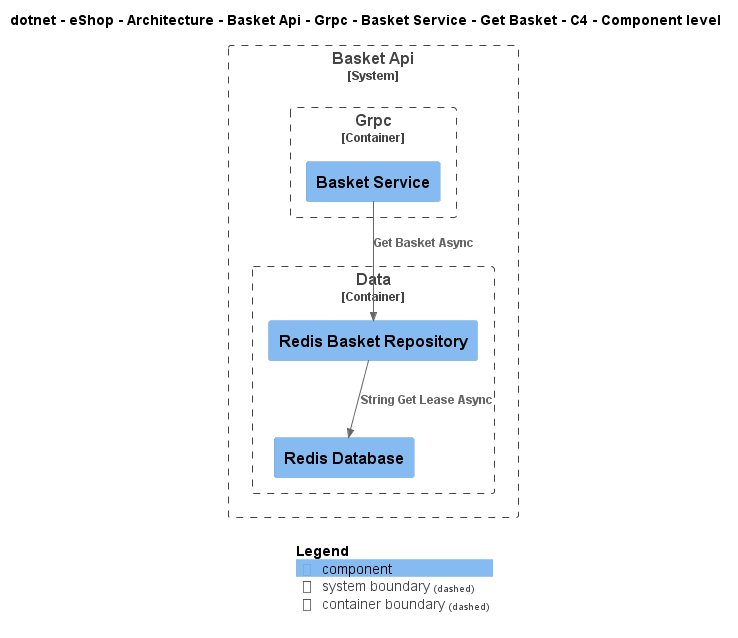

The diagram above was rendered by PlantUML. Its source (embedded in the PNG):
@startuml
!include ..\..\..\..\..\..\..\..\..\..\..\.c4s\C4_Component.puml

AddElementTag("c4interflow:lifecycle:new", $bgColor=green, $fontColor=#ffffff, $borderColor=green, $shadowing="False")
AddElementTag("c4interflow:lifecycle:changed", $bgColor=orange, $fontColor=#ffffff, $borderColor=orange, $shadowing="False")
AddElementTag("c4interflow:lifecycle:removed", $bgColor=red, $fontColor=#ffffff, $borderColor=red, $shadowing="False")

AddRelTag("c4interflow:lifecycle:new", $textColor=green, $lineColor=green)
AddRelTag("c4interflow:lifecycle:changed", $textColor=orange, $lineColor=orange)
AddRelTag("c4interflow:lifecycle:removed", $textColor=red, $lineColor=red)

SHOW_PERSON_PORTRAIT()
LAYOUT_TOP_DOWN()

skinparam linetype polyline

title dotnet - eShop - Architecture - Basket Api - Grpc - Basket Service - Get Basket - C4 - Component level


System_Boundary(dotnet.eShop.Architecture.SoftwareSystems.BasketApi, "Basket Api") {
    
Container_Boundary(dotnet.eShop.Architecture.SoftwareSystems.BasketApi.Containers.Grpc, "Grpc") {
    Component(dotnet.eShop.Architecture.SoftwareSystems.BasketApi.Containers.Grpc.Components.BasketService, "Basket Service", "", "")
}
    
Container_Boundary(dotnet.eShop.Architecture.SoftwareSystems.BasketApi.Containers.Data, "Data") {
    Component(dotnet.eShop.Architecture.SoftwareSystems.BasketApi.Containers.Data.Components.RedisBasketRepository, "Redis Basket Repository", "", "")
    Component(dotnet.eShop.Architecture.SoftwareSystems.BasketApi.Containers.Data.Components.RedisDatabase, "Redis Database", "", "")
}
}

Rel(dotnet.eShop.Architecture.SoftwareSystems.BasketApi.Containers.Grpc.Components.BasketService, dotnet.eShop.Architecture.SoftwareSystems.BasketApi.Containers.Data.Components.RedisBasketRepository, "Get Basket Async")
Rel(dotnet.eShop.Architecture.SoftwareSystems.BasketApi.Containers.Data.Components.RedisBasketRepository, dotnet.eShop.Architecture.SoftwareSystems.BasketApi.Containers.Data.Components.RedisDatabase, "String Get Lease Async")


SHOW_LEGEND()
@enduml